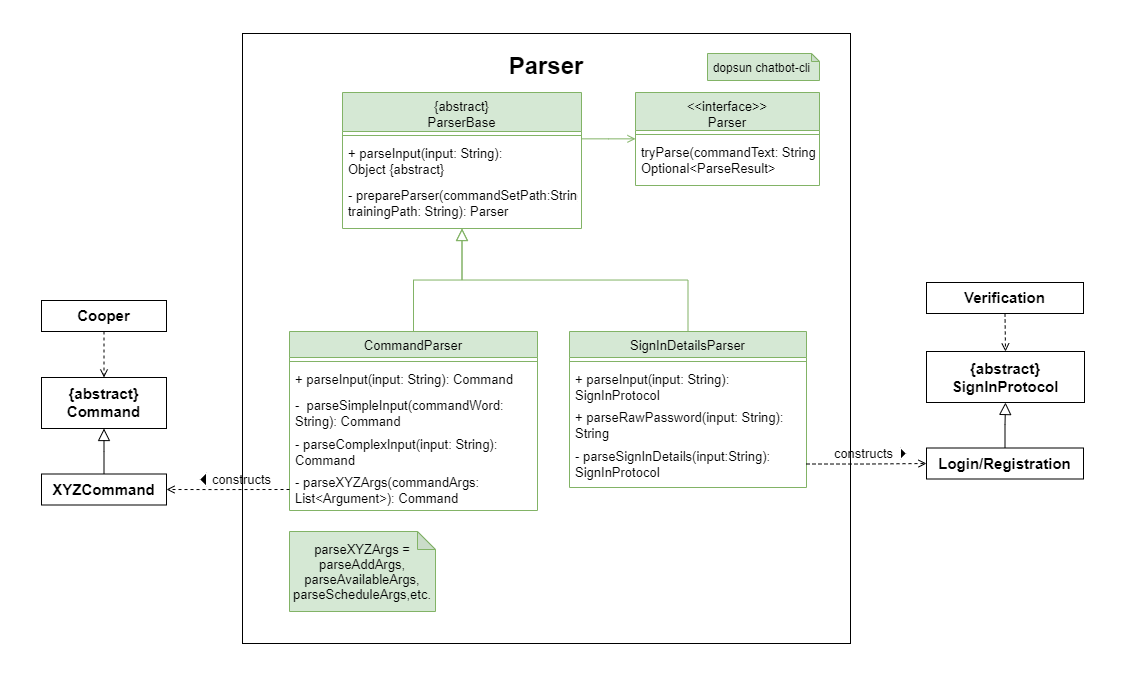

The diagram above was exported from draw.io. Its source (the exported page's mxGraphModel, read from the mxfile embedded in the PNG):
<mxGraphModel dx="1278" dy="939" grid="0" gridSize="10" guides="1" tooltips="1" connect="1" arrows="1" fold="1" page="1" pageScale="1" pageWidth="1920" pageHeight="1200" math="0" shadow="0">
  <root>
    <mxCell id="WIyWlLk6GJQsqaUBKTNV-0" />
    <mxCell id="WIyWlLk6GJQsqaUBKTNV-1" parent="WIyWlLk6GJQsqaUBKTNV-0" />
    <mxCell id="daEEJzo2GAbT-aHwd9CX-41" value="" style="rounded=0;whiteSpace=wrap;html=1;fontSize=13;strokeColor=#FFFFFF;align=right;" vertex="1" parent="WIyWlLk6GJQsqaUBKTNV-1">
      <mxGeometry x="154" y="245" width="1134" height="680" as="geometry" />
    </mxCell>
    <mxCell id="daEEJzo2GAbT-aHwd9CX-17" value="&lt;b&gt;&lt;font style=&quot;font-size: 24px&quot;&gt;Parser&lt;/font&gt;&lt;br&gt;&lt;br&gt;&lt;br&gt;&lt;br&gt;&lt;br&gt;&lt;br&gt;&lt;br&gt;&lt;br&gt;&lt;br&gt;&lt;br&gt;&lt;br&gt;&lt;br&gt;&lt;br&gt;&lt;br&gt;&lt;br&gt;&lt;br&gt;&lt;br&gt;&lt;br&gt;&lt;br&gt;&lt;br&gt;&lt;br&gt;&lt;br&gt;&lt;br&gt;&lt;br&gt;&lt;br&gt;&lt;br&gt;&lt;br&gt;&lt;br&gt;&lt;br&gt;&lt;br&gt;&lt;br&gt;&lt;br&gt;&lt;br&gt;&lt;br&gt;&lt;br&gt;&lt;br&gt;&lt;br&gt;&lt;br&gt;&lt;br&gt;&lt;br&gt;&lt;/b&gt;" style="rounded=0;whiteSpace=wrap;html=1;" vertex="1" parent="WIyWlLk6GJQsqaUBKTNV-1">
      <mxGeometry x="396" y="278" width="608" height="610" as="geometry" />
    </mxCell>
    <mxCell id="zkfFHV4jXpPFQw0GAbJ--0" value="{abstract}&#10;ParserBase" style="swimlane;fontStyle=0;align=center;verticalAlign=top;childLayout=stackLayout;horizontal=1;startSize=39;horizontalStack=0;resizeParent=1;resizeLast=0;collapsible=1;marginBottom=0;rounded=0;shadow=0;strokeWidth=1;fillColor=#d5e8d4;strokeColor=#82b366;fontSize=13;" parent="WIyWlLk6GJQsqaUBKTNV-1" vertex="1">
      <mxGeometry x="496" y="337" width="239" height="136" as="geometry">
        <mxRectangle x="230" y="140" width="160" height="26" as="alternateBounds" />
      </mxGeometry>
    </mxCell>
    <mxCell id="zkfFHV4jXpPFQw0GAbJ--4" value="" style="line;html=1;strokeWidth=1;align=left;verticalAlign=middle;spacingTop=-1;spacingLeft=3;spacingRight=3;rotatable=0;labelPosition=right;points=[];portConstraint=eastwest;fillColor=#d5e8d4;strokeColor=#82b366;fontSize=13;" parent="zkfFHV4jXpPFQw0GAbJ--0" vertex="1">
      <mxGeometry y="39" width="239" height="8" as="geometry" />
    </mxCell>
    <mxCell id="zkfFHV4jXpPFQw0GAbJ--5" value="+ parseInput(input: String): &#10;Object {abstract}" style="text;align=left;verticalAlign=top;spacingLeft=4;spacingRight=4;overflow=hidden;rotatable=0;points=[[0,0.5],[1,0.5]];portConstraint=eastwest;fontSize=13;" parent="zkfFHV4jXpPFQw0GAbJ--0" vertex="1">
      <mxGeometry y="47" width="239" height="42" as="geometry" />
    </mxCell>
    <mxCell id="daEEJzo2GAbT-aHwd9CX-1" value="- prepareParser(commandSetPath:String,&#10;trainingPath: String): Parser" style="text;strokeColor=none;fillColor=none;align=left;verticalAlign=top;spacingLeft=4;spacingRight=4;overflow=hidden;rotatable=0;points=[[0,0.5],[1,0.5]];portConstraint=eastwest;fontSize=13;" vertex="1" parent="zkfFHV4jXpPFQw0GAbJ--0">
      <mxGeometry y="89" width="239" height="47" as="geometry" />
    </mxCell>
    <mxCell id="zkfFHV4jXpPFQw0GAbJ--6" value="CommandParser" style="swimlane;fontStyle=0;align=center;verticalAlign=top;childLayout=stackLayout;horizontal=1;startSize=26;horizontalStack=0;resizeParent=1;resizeLast=0;collapsible=1;marginBottom=0;rounded=0;shadow=0;strokeWidth=1;fillColor=#d5e8d4;strokeColor=#82b366;fontSize=13;" parent="WIyWlLk6GJQsqaUBKTNV-1" vertex="1">
      <mxGeometry x="443" y="576" width="248" height="179" as="geometry">
        <mxRectangle x="130" y="380" width="160" height="26" as="alternateBounds" />
      </mxGeometry>
    </mxCell>
    <mxCell id="zkfFHV4jXpPFQw0GAbJ--9" value="" style="line;html=1;strokeWidth=1;align=left;verticalAlign=middle;spacingTop=-1;spacingLeft=3;spacingRight=3;rotatable=0;labelPosition=right;points=[];portConstraint=eastwest;fillColor=#d5e8d4;strokeColor=#82b366;fontSize=13;" parent="zkfFHV4jXpPFQw0GAbJ--6" vertex="1">
      <mxGeometry y="26" width="248" height="8" as="geometry" />
    </mxCell>
    <mxCell id="zkfFHV4jXpPFQw0GAbJ--10" value="+ parseInput(input: String): Command" style="text;align=left;verticalAlign=top;spacingLeft=4;spacingRight=4;overflow=hidden;rotatable=0;points=[[0,0.5],[1,0.5]];portConstraint=eastwest;fontStyle=0;fontSize=13;" parent="zkfFHV4jXpPFQw0GAbJ--6" vertex="1">
      <mxGeometry y="34" width="248" height="26" as="geometry" />
    </mxCell>
    <mxCell id="zkfFHV4jXpPFQw0GAbJ--11" value="-  parseSimpleInput(commandWord: &#10;String): Command" style="text;align=left;verticalAlign=top;spacingLeft=4;spacingRight=4;overflow=hidden;rotatable=0;points=[[0,0.5],[1,0.5]];portConstraint=eastwest;fontSize=13;" parent="zkfFHV4jXpPFQw0GAbJ--6" vertex="1">
      <mxGeometry y="60" width="248" height="39" as="geometry" />
    </mxCell>
    <mxCell id="daEEJzo2GAbT-aHwd9CX-7" value="- parseComplexInput(input: String): &#10;Command" style="text;strokeColor=none;fillColor=none;align=left;verticalAlign=top;spacingLeft=4;spacingRight=4;overflow=hidden;rotatable=0;points=[[0,0.5],[1,0.5]];portConstraint=eastwest;fontSize=13;" vertex="1" parent="zkfFHV4jXpPFQw0GAbJ--6">
      <mxGeometry y="99" width="248" height="38" as="geometry" />
    </mxCell>
    <mxCell id="daEEJzo2GAbT-aHwd9CX-8" value="- parseXYZArgs(commandArgs: &#10;List&lt;Argument&gt;): Command" style="text;strokeColor=none;fillColor=none;align=left;verticalAlign=top;spacingLeft=4;spacingRight=4;overflow=hidden;rotatable=0;points=[[0,0.5],[1,0.5]];portConstraint=eastwest;fontSize=13;" vertex="1" parent="zkfFHV4jXpPFQw0GAbJ--6">
      <mxGeometry y="137" width="248" height="42" as="geometry" />
    </mxCell>
    <mxCell id="zkfFHV4jXpPFQw0GAbJ--12" value="" style="endArrow=block;endSize=10;endFill=0;shadow=0;strokeWidth=1;rounded=0;edgeStyle=elbowEdgeStyle;elbow=vertical;fillColor=#d5e8d4;strokeColor=#82b366;fontSize=13;" parent="WIyWlLk6GJQsqaUBKTNV-1" source="zkfFHV4jXpPFQw0GAbJ--6" target="zkfFHV4jXpPFQw0GAbJ--0" edge="1">
      <mxGeometry width="160" relative="1" as="geometry">
        <mxPoint x="627" y="419" as="sourcePoint" />
        <mxPoint x="627" y="419" as="targetPoint" />
      </mxGeometry>
    </mxCell>
    <mxCell id="zkfFHV4jXpPFQw0GAbJ--13" value="SignInDetailsParser" style="swimlane;fontStyle=0;align=center;verticalAlign=top;childLayout=stackLayout;horizontal=1;startSize=26;horizontalStack=0;resizeParent=1;resizeLast=0;collapsible=1;marginBottom=0;rounded=0;shadow=0;strokeWidth=1;fillColor=#d5e8d4;strokeColor=#82b366;fontSize=13;" parent="WIyWlLk6GJQsqaUBKTNV-1" vertex="1">
      <mxGeometry x="723" y="576" width="237" height="156" as="geometry">
        <mxRectangle x="340" y="380" width="170" height="26" as="alternateBounds" />
      </mxGeometry>
    </mxCell>
    <mxCell id="zkfFHV4jXpPFQw0GAbJ--15" value="" style="line;html=1;strokeWidth=1;align=left;verticalAlign=middle;spacingTop=-1;spacingLeft=3;spacingRight=3;rotatable=0;labelPosition=right;points=[];portConstraint=eastwest;fillColor=#d5e8d4;strokeColor=#82b366;fontSize=13;" parent="zkfFHV4jXpPFQw0GAbJ--13" vertex="1">
      <mxGeometry y="26" width="237" height="8" as="geometry" />
    </mxCell>
    <mxCell id="zkfFHV4jXpPFQw0GAbJ--14" value="+ parseInput(input: String): &#10;SignInProtocol" style="text;align=left;verticalAlign=top;spacingLeft=4;spacingRight=4;overflow=hidden;rotatable=0;points=[[0,0.5],[1,0.5]];portConstraint=eastwest;fontSize=13;" parent="zkfFHV4jXpPFQw0GAbJ--13" vertex="1">
      <mxGeometry y="34" width="237" height="38" as="geometry" />
    </mxCell>
    <mxCell id="daEEJzo2GAbT-aHwd9CX-5" value="+ parseRawPassword(input: String): &#10;String" style="text;strokeColor=none;fillColor=none;align=left;verticalAlign=top;spacingLeft=4;spacingRight=4;overflow=hidden;rotatable=0;points=[[0,0.5],[1,0.5]];portConstraint=eastwest;fontSize=13;" vertex="1" parent="zkfFHV4jXpPFQw0GAbJ--13">
      <mxGeometry y="72" width="237" height="39" as="geometry" />
    </mxCell>
    <mxCell id="daEEJzo2GAbT-aHwd9CX-6" value="- parseSignInDetails(input:String): &#10;SignInProtocol" style="text;strokeColor=none;fillColor=none;align=left;verticalAlign=top;spacingLeft=4;spacingRight=4;overflow=hidden;rotatable=0;points=[[0,0.5],[1,0.5]];portConstraint=eastwest;fontSize=13;" vertex="1" parent="zkfFHV4jXpPFQw0GAbJ--13">
      <mxGeometry y="111" width="237" height="43" as="geometry" />
    </mxCell>
    <mxCell id="zkfFHV4jXpPFQw0GAbJ--16" value="" style="endArrow=block;endSize=10;endFill=0;shadow=0;strokeWidth=1;rounded=0;edgeStyle=elbowEdgeStyle;elbow=vertical;fillColor=#d5e8d4;strokeColor=#82b366;fontSize=13;" parent="WIyWlLk6GJQsqaUBKTNV-1" source="zkfFHV4jXpPFQw0GAbJ--13" target="zkfFHV4jXpPFQw0GAbJ--0" edge="1">
      <mxGeometry width="160" relative="1" as="geometry">
        <mxPoint x="637" y="589" as="sourcePoint" />
        <mxPoint x="737" y="487" as="targetPoint" />
      </mxGeometry>
    </mxCell>
    <mxCell id="zkfFHV4jXpPFQw0GAbJ--17" value="&lt;&lt;interface&gt;&gt;&#10;Parser" style="swimlane;fontStyle=0;align=center;verticalAlign=top;childLayout=stackLayout;horizontal=1;startSize=38;horizontalStack=0;resizeParent=1;resizeLast=0;collapsible=1;marginBottom=0;rounded=0;shadow=0;strokeWidth=1;fillColor=#d5e8d4;strokeColor=#82b366;fontSize=13;" parent="WIyWlLk6GJQsqaUBKTNV-1" vertex="1">
      <mxGeometry x="789" y="337" width="184" height="93" as="geometry">
        <mxRectangle x="550" y="140" width="160" height="26" as="alternateBounds" />
      </mxGeometry>
    </mxCell>
    <mxCell id="zkfFHV4jXpPFQw0GAbJ--23" value="" style="line;html=1;strokeWidth=1;align=left;verticalAlign=middle;spacingTop=-1;spacingLeft=3;spacingRight=3;rotatable=0;labelPosition=right;points=[];portConstraint=eastwest;fillColor=#d5e8d4;strokeColor=#82b366;fontSize=13;" parent="zkfFHV4jXpPFQw0GAbJ--17" vertex="1">
      <mxGeometry y="38" width="184" height="8" as="geometry" />
    </mxCell>
    <mxCell id="daEEJzo2GAbT-aHwd9CX-2" value="tryParse(commandText: String): &#10;Optional&lt;ParseResult&gt;" style="text;strokeColor=none;fillColor=none;align=left;verticalAlign=top;spacingLeft=4;spacingRight=4;overflow=hidden;rotatable=0;points=[[0,0.5],[1,0.5]];portConstraint=eastwest;fontSize=13;" vertex="1" parent="zkfFHV4jXpPFQw0GAbJ--17">
      <mxGeometry y="46" width="184" height="42" as="geometry" />
    </mxCell>
    <mxCell id="zkfFHV4jXpPFQw0GAbJ--26" value="" style="endArrow=open;shadow=0;strokeWidth=1;rounded=0;endFill=1;edgeStyle=elbowEdgeStyle;elbow=vertical;fillColor=#d5e8d4;strokeColor=#82b366;fontSize=13;" parent="WIyWlLk6GJQsqaUBKTNV-1" source="zkfFHV4jXpPFQw0GAbJ--0" target="zkfFHV4jXpPFQw0GAbJ--17" edge="1">
      <mxGeometry x="0.5" y="41" relative="1" as="geometry">
        <mxPoint x="715" y="409" as="sourcePoint" />
        <mxPoint x="875" y="409" as="targetPoint" />
        <mxPoint x="-40" y="32" as="offset" />
      </mxGeometry>
    </mxCell>
    <mxCell id="daEEJzo2GAbT-aHwd9CX-10" value="parseXYZArgs = parseAddArgs, parseAvailableArgs, parseScheduleArgs,etc." style="shape=note;whiteSpace=wrap;html=1;backgroundOutline=1;darkOpacity=0.05;align=center;size=18;fillColor=#d5e8d4;strokeColor=#82b366;fontSize=13;" vertex="1" parent="WIyWlLk6GJQsqaUBKTNV-1">
      <mxGeometry x="443" y="776" width="146" height="80" as="geometry" />
    </mxCell>
    <mxCell id="daEEJzo2GAbT-aHwd9CX-16" value="dopsun chatbot-cli&amp;nbsp;" style="shape=note;whiteSpace=wrap;html=1;backgroundOutline=1;darkOpacity=0.05;align=center;size=8;fillColor=#d5e8d4;strokeColor=#82b366;" vertex="1" parent="WIyWlLk6GJQsqaUBKTNV-1">
      <mxGeometry x="861" y="298" width="112" height="27" as="geometry" />
    </mxCell>
    <mxCell id="daEEJzo2GAbT-aHwd9CX-19" value="&lt;font&gt;&lt;b&gt;&lt;font style=&quot;font-size: 15px&quot;&gt;XYZCommand&lt;/font&gt;&lt;/b&gt;&lt;br&gt;&lt;/font&gt;" style="rounded=0;whiteSpace=wrap;html=1;" vertex="1" parent="WIyWlLk6GJQsqaUBKTNV-1">
      <mxGeometry x="195" y="718.5" width="125" height="31" as="geometry" />
    </mxCell>
    <mxCell id="daEEJzo2GAbT-aHwd9CX-21" style="edgeStyle=orthogonalEdgeStyle;rounded=0;orthogonalLoop=1;jettySize=auto;html=1;exitX=0;exitY=0.5;exitDx=0;exitDy=0;entryX=1;entryY=0.5;entryDx=0;entryDy=0;dashed=1;fontSize=13;strokeWidth=1;endArrow=open;endFill=0;" edge="1" parent="WIyWlLk6GJQsqaUBKTNV-1" source="daEEJzo2GAbT-aHwd9CX-8" target="daEEJzo2GAbT-aHwd9CX-19">
      <mxGeometry relative="1" as="geometry">
        <Array as="points">
          <mxPoint x="366" y="734" />
          <mxPoint x="366" y="734" />
        </Array>
      </mxGeometry>
    </mxCell>
    <mxCell id="daEEJzo2GAbT-aHwd9CX-26" value="" style="triangle;aspect=fixed;fillColor=#000000;fontSize=13;strokeColor=#FFFFFF;" vertex="1" parent="WIyWlLk6GJQsqaUBKTNV-1">
      <mxGeometry x="1054" y="692" width="6" height="12" as="geometry" />
    </mxCell>
    <mxCell id="daEEJzo2GAbT-aHwd9CX-28" value="constructs" style="text;html=1;align=center;verticalAlign=middle;resizable=0;points=[];autosize=1;strokeColor=none;fillColor=none;fontSize=13;" vertex="1" parent="WIyWlLk6GJQsqaUBKTNV-1">
      <mxGeometry x="982" y="688" width="69" height="20" as="geometry" />
    </mxCell>
    <mxCell id="daEEJzo2GAbT-aHwd9CX-29" value="" style="triangle;aspect=fixed;fillColor=#000000;fontSize=13;strokeColor=#FFFFFF;rotation=-180;" vertex="1" parent="WIyWlLk6GJQsqaUBKTNV-1">
      <mxGeometry x="353" y="717" width="7" height="14" as="geometry" />
    </mxCell>
    <mxCell id="daEEJzo2GAbT-aHwd9CX-30" value="constructs" style="text;html=1;align=center;verticalAlign=middle;resizable=0;points=[];autosize=1;strokeColor=none;fillColor=none;fontSize=13;" vertex="1" parent="WIyWlLk6GJQsqaUBKTNV-1">
      <mxGeometry x="360" y="714" width="69" height="20" as="geometry" />
    </mxCell>
    <mxCell id="daEEJzo2GAbT-aHwd9CX-32" value="&lt;font style=&quot;font-size: 15px&quot;&gt;&lt;b&gt;&lt;font style=&quot;font-size: 15px&quot;&gt;{abstract}&lt;br&gt;&lt;/font&gt;Command&lt;/b&gt;&lt;br&gt;&lt;/font&gt;" style="rounded=0;whiteSpace=wrap;html=1;" vertex="1" parent="WIyWlLk6GJQsqaUBKTNV-1">
      <mxGeometry x="195" y="622" width="125" height="51" as="geometry" />
    </mxCell>
    <mxCell id="daEEJzo2GAbT-aHwd9CX-36" value="" style="endArrow=block;endSize=10;endFill=0;shadow=0;strokeWidth=1;rounded=0;edgeStyle=elbowEdgeStyle;elbow=vertical;fontSize=13;exitX=0.5;exitY=0;exitDx=0;exitDy=0;entryX=0.5;entryY=1;entryDx=0;entryDy=0;" edge="1" parent="WIyWlLk6GJQsqaUBKTNV-1" source="daEEJzo2GAbT-aHwd9CX-19" target="daEEJzo2GAbT-aHwd9CX-32">
      <mxGeometry width="160" relative="1" as="geometry">
        <mxPoint x="861.5" y="596" as="sourcePoint" />
        <mxPoint x="635.5" y="492.9999999999998" as="targetPoint" />
      </mxGeometry>
    </mxCell>
    <mxCell id="daEEJzo2GAbT-aHwd9CX-37" value="&lt;font&gt;&lt;b&gt;&lt;font style=&quot;font-size: 15px&quot;&gt;Login/Registration&lt;/font&gt;&lt;/b&gt;&lt;br&gt;&lt;/font&gt;" style="rounded=0;whiteSpace=wrap;html=1;" vertex="1" parent="WIyWlLk6GJQsqaUBKTNV-1">
      <mxGeometry x="1080" y="692.5" width="157" height="31" as="geometry" />
    </mxCell>
    <mxCell id="daEEJzo2GAbT-aHwd9CX-38" value="&lt;font style=&quot;font-size: 15px&quot;&gt;&lt;b&gt;&lt;font style=&quot;font-size: 15px&quot;&gt;{abstract}&lt;br&gt;&lt;/font&gt;SignInProtocol&lt;/b&gt;&lt;br&gt;&lt;/font&gt;" style="rounded=0;whiteSpace=wrap;html=1;" vertex="1" parent="WIyWlLk6GJQsqaUBKTNV-1">
      <mxGeometry x="1080" y="596" width="158" height="51" as="geometry" />
    </mxCell>
    <mxCell id="daEEJzo2GAbT-aHwd9CX-39" value="" style="endArrow=block;endSize=10;endFill=0;shadow=0;strokeWidth=1;rounded=0;edgeStyle=elbowEdgeStyle;elbow=vertical;fontSize=13;exitX=0.5;exitY=0;exitDx=0;exitDy=0;entryX=0.5;entryY=1;entryDx=0;entryDy=0;" edge="1" parent="WIyWlLk6GJQsqaUBKTNV-1" source="daEEJzo2GAbT-aHwd9CX-37" target="daEEJzo2GAbT-aHwd9CX-38">
      <mxGeometry width="160" relative="1" as="geometry">
        <mxPoint x="1746.5" y="570" as="sourcePoint" />
        <mxPoint x="1520.5" y="466.9999999999998" as="targetPoint" />
      </mxGeometry>
    </mxCell>
    <mxCell id="daEEJzo2GAbT-aHwd9CX-40" style="edgeStyle=orthogonalEdgeStyle;rounded=0;orthogonalLoop=1;jettySize=auto;html=1;exitX=1;exitY=0.5;exitDx=0;exitDy=0;entryX=0;entryY=0.5;entryDx=0;entryDy=0;dashed=1;fontSize=13;startArrow=none;startFill=0;strokeWidth=1;endArrow=open;endFill=0;" edge="1" parent="WIyWlLk6GJQsqaUBKTNV-1" source="daEEJzo2GAbT-aHwd9CX-6" target="daEEJzo2GAbT-aHwd9CX-37">
      <mxGeometry relative="1" as="geometry" />
    </mxCell>
    <mxCell id="daEEJzo2GAbT-aHwd9CX-44" style="edgeStyle=orthogonalEdgeStyle;rounded=0;orthogonalLoop=1;jettySize=auto;html=1;exitX=0.5;exitY=1;exitDx=0;exitDy=0;entryX=0.5;entryY=0;entryDx=0;entryDy=0;dashed=1;fontSize=13;startArrow=none;startFill=0;strokeWidth=1;endArrow=open;endFill=0;" edge="1" parent="WIyWlLk6GJQsqaUBKTNV-1" source="daEEJzo2GAbT-aHwd9CX-42" target="daEEJzo2GAbT-aHwd9CX-32">
      <mxGeometry relative="1" as="geometry" />
    </mxCell>
    <mxCell id="daEEJzo2GAbT-aHwd9CX-42" value="&lt;font&gt;&lt;b&gt;&lt;font style=&quot;font-size: 15px&quot;&gt;Cooper&lt;/font&gt;&lt;/b&gt;&lt;br&gt;&lt;/font&gt;" style="rounded=0;whiteSpace=wrap;html=1;" vertex="1" parent="WIyWlLk6GJQsqaUBKTNV-1">
      <mxGeometry x="195" y="545" width="125" height="31" as="geometry" />
    </mxCell>
    <mxCell id="daEEJzo2GAbT-aHwd9CX-46" style="edgeStyle=orthogonalEdgeStyle;rounded=0;orthogonalLoop=1;jettySize=auto;html=1;exitX=0.5;exitY=1;exitDx=0;exitDy=0;entryX=0.5;entryY=0;entryDx=0;entryDy=0;dashed=1;fontSize=13;startArrow=none;startFill=0;strokeWidth=1;endArrow=open;endFill=0;" edge="1" parent="WIyWlLk6GJQsqaUBKTNV-1" source="daEEJzo2GAbT-aHwd9CX-45" target="daEEJzo2GAbT-aHwd9CX-38">
      <mxGeometry relative="1" as="geometry" />
    </mxCell>
    <mxCell id="daEEJzo2GAbT-aHwd9CX-45" value="&lt;font&gt;&lt;b&gt;&lt;font style=&quot;font-size: 15px&quot;&gt;Verification&lt;/font&gt;&lt;/b&gt;&lt;br&gt;&lt;/font&gt;" style="rounded=0;whiteSpace=wrap;html=1;" vertex="1" parent="WIyWlLk6GJQsqaUBKTNV-1">
      <mxGeometry x="1080" y="527" width="157" height="31" as="geometry" />
    </mxCell>
  </root>
</mxGraphModel>